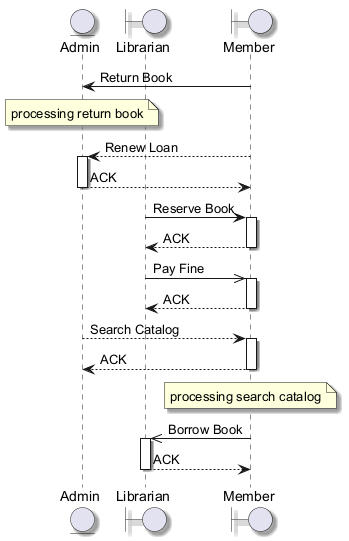

The diagram above was rendered by PlantUML. Its source (embedded in the PNG):
@startuml
skinparam backgroundColor #FFFFFF
skinparam classBackgroundColor #F1F8E9
skinparam classBorderColor #33691E
skinparam shadowing true
entity "Admin" as A
boundary "Librarian" as L
boundary "Member" as M
M -> A : Return Book
note over A : processing return book
M --> A : Renew Loan
activate A
A --> M : ACK
deactivate A
L -> M : Reserve Book
activate M
M --> L : ACK
deactivate M
L ->> M : Pay Fine
activate M
M --> L : ACK
deactivate M
A --> M : Search Catalog
activate M
M --> A : ACK
deactivate M
note over M : processing search catalog
M ->> L : Borrow Book
activate L
L --> M : ACK
deactivate L
@enduml